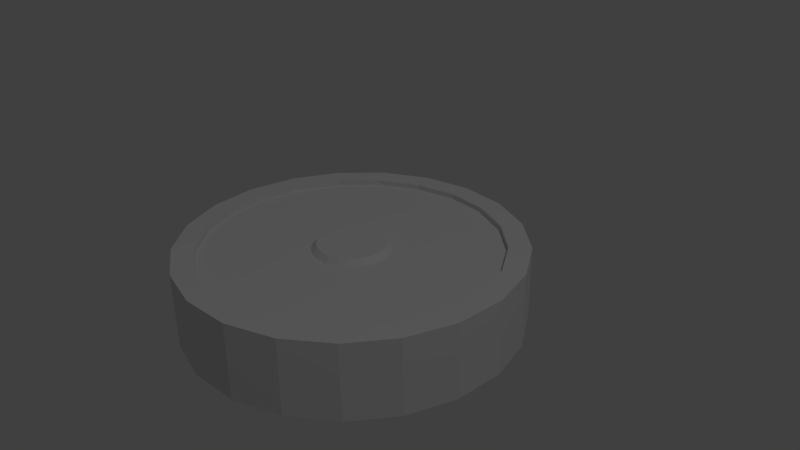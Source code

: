 # Source: gulli1.blend  (saved by Blender 2.70.0; exported with 4.5.12 LTS)
import bpy
from mathutils import Matrix  # noqa: F401  (used for matrix-valued properties, if any)

bpy.ops.wm.read_factory_settings(use_empty=True)
scene = bpy.context.scene
scene.name = 'Scene'

# ---- collections
col_collection_1 = bpy.data.collections.new('Collection 1'); scene.collection.children.link(col_collection_1)

# ---- world
world_world = bpy.data.worlds.new('World'); scene.world = world_world
world_world.color = (0.05088, 0.05088, 0.05088)
world_world.use_sun_shadow = False
world_world.sun_shadow_jitter_overblur = 0.0
world_world.cycles.sampling_method = 'MANUAL'
world_world.cycles.sample_map_resolution = 256
world_world.light_settings.ao_factor = 0.1368

# ---- cameras
cam_camera = bpy.data.cameras.new('Camera')
cam_camera.clip_end = 100.0
cam_camera.lens = 35.0
cam_camera.sensor_width = 32.0
cam_camera.sensor_height = 18.0
cam_camera.ortho_scale = 7.314
cam_camera.dof.focus_distance = 0.0
cam_camera.dof.aperture_fstop = 128.0

# ---- lights
light_lamp = bpy.data.lights.new('Lamp', 'POINT')
light_lamp.transmission_factor = 0.0
light_lamp.cutoff_distance = 30.0
light_lamp.energy = 100.0
light_lamp.shadow_buffer_clip_start = 1.001
light_lamp.shadow_soft_size = 0.1
light_lamp.shadow_maximum_resolution = 0.006
light_lamp.use_absolute_resolution = True
light_lamp.cycles.use_multiple_importance_sampling = False

# ---- meshes
me_cylinder_001 = bpy.data.meshes.new('Cylinder.001')
me_cylinder_001.from_pydata([(0.0, 1.0, -1.888), (0.0, 1.0, 1.0), (0.2948, 0.9556, -1.888), (0.2948, 0.9556, 1.0), (0.5633, 0.8262, -1.888), (0.5633, 0.8262, 1.0), (0.7818, 0.6235, -1.888), (0.7818, 0.6235, 1.0), (0.9309, 0.3653, -1.888), (0.9309, 0.3653, 1.0), (0.9972, 0.07473, -1.888), (0.9972, 0.07473, 1.0), (0.9749, -0.2225, -1.888), (0.9749, -0.2225, 1.0), (0.866, -0.5, -1.888), (0.866, -0.5, 1.0), (0.6802, -0.7331, -1.888), (0.6802, -0.7331, 1.0), (0.4339, -0.901, -1.888), (0.4339, -0.901, 1.0), (0.149, -0.9888, -1.888), (0.149, -0.9888, 1.0), (-0.149, -0.9888, -1.888), (-0.149, -0.9888, 1.0), (-0.4339, -0.901, -1.888), (-0.4339, -0.901, 1.0), (-0.6802, -0.7331, -1.888), (-0.6802, -0.7331, 1.0), (-0.866, -0.5, -1.888), (-0.866, -0.5, 1.0), (-0.9749, -0.2225, -1.888), (-0.9749, -0.2225, 1.0), (-0.9972, 0.07473, -1.888), (-0.9972, 0.07473, 1.0), (-0.9309, 0.3653, -1.888), (-0.9309, 0.3653, 1.0), (-0.7818, 0.6235, -1.888), (-0.7818, 0.6235, 1.0), (-0.5633, 0.8262, -1.888), (-0.5633, 0.8262, 1.0), (-0.2948, 0.9556, -1.888), (-0.2948, 0.9556, 1.0), (-2.243e-08, 0.8696, 1.0), (0.2563, 0.831, 1.0), (0.4899, 0.7185, 1.0), (0.6799, 0.5422, 1.0), (0.8095, 0.3177, 1.0), (0.8672, 0.06498, 1.0), (0.8478, -0.1935, 1.0), (0.7531, -0.4348, 1.0), (0.5915, -0.6375, 1.0), (0.3773, -0.7835, 1.0), (0.1296, -0.8599, 1.0), (-0.1296, -0.8599, 1.0), (-0.3773, -0.7835, 1.0), (-0.5915, -0.6375, 1.0), (-0.7531, -0.4348, 1.0), (-0.8478, -0.1935, 1.0), (-0.8672, 0.06498, 1.0), (-0.8095, 0.3177, 1.0), (-0.6799, 0.5422, 1.0), (-0.4899, 0.7185, 1.0), (-0.2563, 0.831, 1.0), (-2.243e-08, 0.8696, 0.8026), (0.2563, 0.831, 0.8026), (0.4899, 0.7185, 0.8026), (0.6799, 0.5422, 0.8026), (0.8095, 0.3177, 0.8026), (0.8672, 0.06498, 0.8026), (0.8478, -0.1935, 0.8026), (0.7531, -0.4348, 0.8026), (0.5915, -0.6375, 0.8026), (0.3773, -0.7835, 0.8026), (0.1296, -0.8599, 0.8026), (-0.1296, -0.8599, 0.8026), (-0.3773, -0.7835, 0.8026), (-0.5915, -0.6375, 0.8026), (-0.7531, -0.4348, 0.8026), (-0.8478, -0.1935, 0.8026), (-0.8672, 0.06498, 0.8026), (-0.8095, 0.3177, 0.8026), (-0.6799, 0.5422, 0.8026), (-0.4899, 0.7185, 0.8026), (-0.2563, 0.831, 0.8026), (-1.019e-07, 0.2309, 0.8026), (0.06806, 0.2207, 0.8026), (0.1301, 0.1908, 0.8026), (0.1805, 0.144, 0.8026), (0.2149, 0.08436, 0.8026), (0.2303, 0.01726, 0.8026), (0.2251, -0.05138, 0.8026), (0.2, -0.1155, 0.8026), (0.1571, -0.1693, 0.8026), (0.1002, -0.208, 0.8026), (0.03442, -0.2283, 0.8026), (-0.03442, -0.2283, 0.8026), (-0.1002, -0.208, 0.8026), (-0.1571, -0.1693, 0.8026), (-0.2, -0.1155, 0.8026), (-0.2251, -0.05138, 0.8026), (-0.2303, 0.01726, 0.8026), (-0.2149, 0.08436, 0.8026), (-0.1805, 0.144, 0.8026), (-0.1301, 0.1908, 0.8026), (-0.06806, 0.2207, 0.8026), (-1.055e-07, 0.1998, 1.014), (0.0589, 0.1909, 1.014), (0.1126, 0.1651, 1.014), (0.1562, 0.1246, 1.014), (0.186, 0.073, 1.014), (0.1993, 0.01493, 1.014), (0.1948, -0.04446, 1.014), (0.173, -0.09991, 1.014), (0.1359, -0.1465, 1.014), (0.0867, -0.18, 1.014), (0.02978, -0.1976, 1.014), (-0.02978, -0.1976, 1.014), (-0.0867, -0.18, 1.014), (-0.1359, -0.1465, 1.014), (-0.173, -0.09991, 1.014), (-0.1948, -0.04446, 1.014), (-0.1993, 0.01493, 1.014), (-0.186, 0.073, 1.014), (-0.1562, 0.1246, 1.014), (-0.1126, 0.1651, 1.014), (-0.0589, 0.1909, 1.014)], [], [(0, 1, 3, 2), (2, 3, 5, 4), (4, 5, 7, 6), (6, 7, 9, 8), (8, 9, 11, 10), (10, 11, 13, 12), (12, 13, 15, 14), (14, 15, 17, 16), (16, 17, 19, 18), (18, 19, 21, 20), (20, 21, 23, 22), (22, 23, 25, 24), (24, 25, 27, 26), (26, 27, 29, 28), (28, 29, 31, 30), (30, 31, 33, 32), (32, 33, 35, 34), (34, 35, 37, 36), (36, 37, 39, 38), (23, 21, 52, 53), (40, 41, 1, 0), (38, 39, 41, 40), (45, 44, 65, 66), (7, 5, 44, 45), (29, 27, 55, 56), (35, 33, 58, 59), (13, 11, 47, 48), (41, 39, 61, 62), (19, 17, 50, 51), (25, 23, 53, 54), (9, 7, 45, 46), (31, 29, 56, 57), (37, 35, 59, 60), (15, 13, 48, 49), (1, 41, 62, 42), (21, 19, 51, 52), (5, 3, 43, 44), (27, 25, 54, 55), (11, 9, 46, 47), (33, 31, 57, 58), (39, 37, 60, 61), (3, 1, 42, 43), (17, 15, 49, 50), (68, 67, 88, 89), (56, 55, 76, 77), (43, 42, 63, 64), (54, 53, 74, 75), (42, 62, 83, 63), (52, 51, 72, 73), (61, 60, 81, 82), (50, 49, 70, 71), (59, 58, 79, 80), (48, 47, 68, 69), (46, 45, 66, 67), (57, 56, 77, 78), (44, 43, 64, 65), (55, 54, 75, 76), (53, 52, 73, 74), (62, 61, 82, 83), (51, 50, 71, 72), (60, 59, 80, 81), (49, 48, 69, 70), (47, 46, 67, 68), (58, 57, 78, 79), (102, 101, 122, 123), (79, 78, 99, 100), (66, 65, 86, 87), (77, 76, 97, 98), (64, 63, 84, 85), (75, 74, 95, 96), (63, 83, 104, 84), (73, 72, 93, 94), (82, 81, 102, 103), (71, 70, 91, 92), (80, 79, 100, 101), (69, 68, 89, 90), (67, 66, 87, 88), (78, 77, 98, 99), (65, 64, 85, 86), (76, 75, 96, 97), (74, 73, 94, 95), (83, 82, 103, 104), (72, 71, 92, 93), (81, 80, 101, 102), (70, 69, 90, 91), (106, 105, 125, 124, 123, 122, 121, 120, 119, 118, 117, 116, 115, 114, 113, 112, 111, 110, 109, 108, 107), (91, 90, 111, 112), (89, 88, 109, 110), (100, 99, 120, 121), (87, 86, 107, 108), (98, 97, 118, 119), (85, 84, 105, 106), (96, 95, 116, 117), (84, 104, 125, 105), (94, 93, 114, 115), (103, 102, 123, 124), (92, 91, 112, 113), (101, 100, 121, 122), (90, 89, 110, 111), (88, 87, 108, 109), (99, 98, 119, 120), (86, 85, 106, 107), (97, 96, 117, 118), (95, 94, 115, 116), (104, 103, 124, 125), (93, 92, 113, 114)])
me_cylinder_001.use_remesh_preserve_volume = False
me_cylinder_001.use_remesh_preserve_attributes = False
me_cylinder_001.use_mirror_vertex_groups = False
me_cylinder_001.update()

# ---- objects
ob_cylinder = bpy.data.objects.new('Cylinder', me_cylinder_001)
ob_lamp = bpy.data.objects.new('Lamp', light_lamp)
ob_camera = bpy.data.objects.new('Camera', cam_camera)

# ---- transforms, parenting, visibility, modifiers, constraints
ob_cylinder.location = (1.149, -0.6976, 0.5667)
ob_cylinder.scale = (0.4129, 0.4129, 0.0642)
ob_cylinder.lineart.crease_threshold = 0.0
ob_lamp.location = (4.076, 1.005, 5.904)
ob_lamp.rotation_euler = (0.6503, 0.05522, 1.866)
ob_lamp.lock_rotations_4d = False
ob_lamp.empty_display_type = 'ARROWS'
ob_lamp.color = (0.0, 0.0, 0.0, 0.0)
ob_lamp.lineart.crease_threshold = 0.0
ob_camera.location = (2.923, -0.9551, 1.564)
ob_camera.rotation_euler = (1.109, 0.01082, 1.359)
ob_camera.scale = (0.1967, 0.1967, 0.1967)
ob_camera.lock_rotations_4d = False
ob_camera.empty_display_type = 'ARROWS'
ob_camera.color = (0.0, 0.0, 0.0, 0.0)
ob_camera.display_type = 'WIRE'
ob_camera.lineart.crease_threshold = 0.0

# ---- collection membership
col_collection_1.objects.link(ob_cylinder)
col_collection_1.objects.link(ob_lamp)
col_collection_1.objects.link(ob_camera)

# ---- scene / render settings (as saved in the file)
scene.camera = ob_camera
scene.frame_start = 1; scene.frame_end = 250; scene.frame_set(1)
scene.render.engine = 'BLENDER_EEVEE_NEXT'
scene.render.resolution_percentage = 90
scene.render.dither_intensity = 0.0
scene.cycles.use_denoising = False
scene.cycles.samples = 10
scene.cycles.sampling_pattern = 'TABULATED_SOBOL'
scene.cycles.light_sampling_threshold = 0.0
scene.cycles.use_adaptive_sampling = False
scene.cycles.use_light_tree = False
scene.cycles.blur_glossy = 0.0
scene.cycles.volume_bounces = 1
scene.cycles.pixel_filter_type = 'GAUSSIAN'
scene.cycles.sample_clamp_indirect = 0.0
scene.view_settings.view_transform = 'Standard'
bpy.context.view_layer.update()
